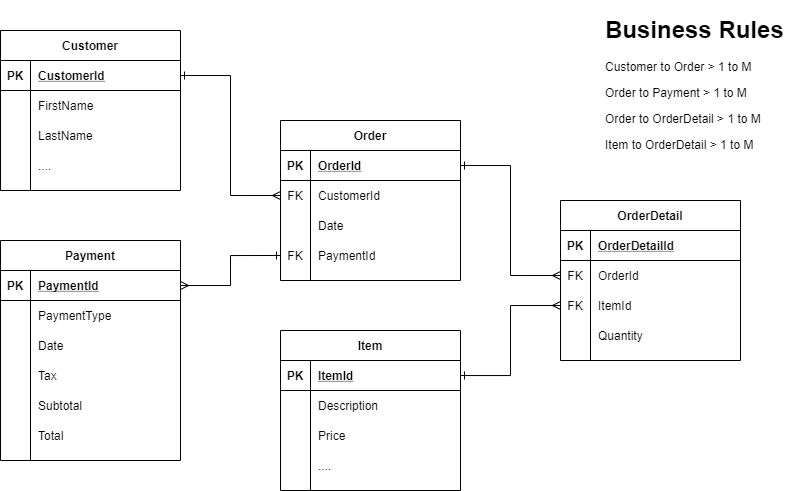

The diagram above was exported from draw.io. Its source (the exported page's mxGraphModel, read from the mxfile embedded in the PNG):
<mxGraphModel dx="981" dy="594" grid="1" gridSize="10" guides="1" tooltips="1" connect="1" arrows="1" fold="1" page="1" pageScale="1" pageWidth="850" pageHeight="1100" math="0" shadow="0">
  <root>
    <mxCell id="0" />
    <mxCell id="1" parent="0" />
    <mxCell id="H2Dzh5Yocrc7KbyR-U48-1" value="Customer" style="shape=table;startSize=30;container=1;collapsible=1;childLayout=tableLayout;fixedRows=1;rowLines=0;fontStyle=1;align=center;resizeLast=1;" vertex="1" parent="1">
      <mxGeometry x="40" y="30" width="180" height="160" as="geometry" />
    </mxCell>
    <mxCell id="H2Dzh5Yocrc7KbyR-U48-2" value="" style="shape=partialRectangle;collapsible=0;dropTarget=0;pointerEvents=0;fillColor=none;top=0;left=0;bottom=1;right=0;points=[[0,0.5],[1,0.5]];portConstraint=eastwest;" vertex="1" parent="H2Dzh5Yocrc7KbyR-U48-1">
      <mxGeometry y="30" width="180" height="30" as="geometry" />
    </mxCell>
    <mxCell id="H2Dzh5Yocrc7KbyR-U48-3" value="PK" style="shape=partialRectangle;connectable=0;fillColor=none;top=0;left=0;bottom=0;right=0;fontStyle=1;overflow=hidden;" vertex="1" parent="H2Dzh5Yocrc7KbyR-U48-2">
      <mxGeometry width="30" height="30" as="geometry" />
    </mxCell>
    <mxCell id="H2Dzh5Yocrc7KbyR-U48-4" value="CustomerId" style="shape=partialRectangle;connectable=0;fillColor=none;top=0;left=0;bottom=0;right=0;align=left;spacingLeft=6;fontStyle=5;overflow=hidden;" vertex="1" parent="H2Dzh5Yocrc7KbyR-U48-2">
      <mxGeometry x="30" width="150" height="30" as="geometry" />
    </mxCell>
    <mxCell id="H2Dzh5Yocrc7KbyR-U48-5" value="" style="shape=partialRectangle;collapsible=0;dropTarget=0;pointerEvents=0;fillColor=none;top=0;left=0;bottom=0;right=0;points=[[0,0.5],[1,0.5]];portConstraint=eastwest;" vertex="1" parent="H2Dzh5Yocrc7KbyR-U48-1">
      <mxGeometry y="60" width="180" height="30" as="geometry" />
    </mxCell>
    <mxCell id="H2Dzh5Yocrc7KbyR-U48-6" value="" style="shape=partialRectangle;connectable=0;fillColor=none;top=0;left=0;bottom=0;right=0;editable=1;overflow=hidden;" vertex="1" parent="H2Dzh5Yocrc7KbyR-U48-5">
      <mxGeometry width="30" height="30" as="geometry" />
    </mxCell>
    <mxCell id="H2Dzh5Yocrc7KbyR-U48-7" value="FirstName" style="shape=partialRectangle;connectable=0;fillColor=none;top=0;left=0;bottom=0;right=0;align=left;spacingLeft=6;overflow=hidden;" vertex="1" parent="H2Dzh5Yocrc7KbyR-U48-5">
      <mxGeometry x="30" width="150" height="30" as="geometry" />
    </mxCell>
    <mxCell id="H2Dzh5Yocrc7KbyR-U48-8" value="" style="shape=partialRectangle;collapsible=0;dropTarget=0;pointerEvents=0;fillColor=none;top=0;left=0;bottom=0;right=0;points=[[0,0.5],[1,0.5]];portConstraint=eastwest;" vertex="1" parent="H2Dzh5Yocrc7KbyR-U48-1">
      <mxGeometry y="90" width="180" height="30" as="geometry" />
    </mxCell>
    <mxCell id="H2Dzh5Yocrc7KbyR-U48-9" value="" style="shape=partialRectangle;connectable=0;fillColor=none;top=0;left=0;bottom=0;right=0;editable=1;overflow=hidden;" vertex="1" parent="H2Dzh5Yocrc7KbyR-U48-8">
      <mxGeometry width="30" height="30" as="geometry" />
    </mxCell>
    <mxCell id="H2Dzh5Yocrc7KbyR-U48-10" value="LastName" style="shape=partialRectangle;connectable=0;fillColor=none;top=0;left=0;bottom=0;right=0;align=left;spacingLeft=6;overflow=hidden;" vertex="1" parent="H2Dzh5Yocrc7KbyR-U48-8">
      <mxGeometry x="30" width="150" height="30" as="geometry" />
    </mxCell>
    <mxCell id="H2Dzh5Yocrc7KbyR-U48-11" value="" style="shape=partialRectangle;collapsible=0;dropTarget=0;pointerEvents=0;fillColor=none;top=0;left=0;bottom=0;right=0;points=[[0,0.5],[1,0.5]];portConstraint=eastwest;" vertex="1" parent="H2Dzh5Yocrc7KbyR-U48-1">
      <mxGeometry y="120" width="180" height="30" as="geometry" />
    </mxCell>
    <mxCell id="H2Dzh5Yocrc7KbyR-U48-12" value="" style="shape=partialRectangle;connectable=0;fillColor=none;top=0;left=0;bottom=0;right=0;editable=1;overflow=hidden;" vertex="1" parent="H2Dzh5Yocrc7KbyR-U48-11">
      <mxGeometry width="30" height="30" as="geometry" />
    </mxCell>
    <mxCell id="H2Dzh5Yocrc7KbyR-U48-13" value="...." style="shape=partialRectangle;connectable=0;fillColor=none;top=0;left=0;bottom=0;right=0;align=left;spacingLeft=6;overflow=hidden;" vertex="1" parent="H2Dzh5Yocrc7KbyR-U48-11">
      <mxGeometry x="30" width="150" height="30" as="geometry" />
    </mxCell>
    <mxCell id="H2Dzh5Yocrc7KbyR-U48-15" value="Item" style="shape=table;startSize=30;container=1;collapsible=1;childLayout=tableLayout;fixedRows=1;rowLines=0;fontStyle=1;align=center;resizeLast=1;" vertex="1" parent="1">
      <mxGeometry x="320" y="330" width="180" height="160" as="geometry" />
    </mxCell>
    <mxCell id="H2Dzh5Yocrc7KbyR-U48-16" value="" style="shape=partialRectangle;collapsible=0;dropTarget=0;pointerEvents=0;fillColor=none;top=0;left=0;bottom=1;right=0;points=[[0,0.5],[1,0.5]];portConstraint=eastwest;" vertex="1" parent="H2Dzh5Yocrc7KbyR-U48-15">
      <mxGeometry y="30" width="180" height="30" as="geometry" />
    </mxCell>
    <mxCell id="H2Dzh5Yocrc7KbyR-U48-17" value="PK" style="shape=partialRectangle;connectable=0;fillColor=none;top=0;left=0;bottom=0;right=0;fontStyle=1;overflow=hidden;" vertex="1" parent="H2Dzh5Yocrc7KbyR-U48-16">
      <mxGeometry width="30" height="30" as="geometry" />
    </mxCell>
    <mxCell id="H2Dzh5Yocrc7KbyR-U48-18" value="ItemId" style="shape=partialRectangle;connectable=0;fillColor=none;top=0;left=0;bottom=0;right=0;align=left;spacingLeft=6;fontStyle=5;overflow=hidden;" vertex="1" parent="H2Dzh5Yocrc7KbyR-U48-16">
      <mxGeometry x="30" width="150" height="30" as="geometry" />
    </mxCell>
    <mxCell id="H2Dzh5Yocrc7KbyR-U48-19" value="" style="shape=partialRectangle;collapsible=0;dropTarget=0;pointerEvents=0;fillColor=none;top=0;left=0;bottom=0;right=0;points=[[0,0.5],[1,0.5]];portConstraint=eastwest;" vertex="1" parent="H2Dzh5Yocrc7KbyR-U48-15">
      <mxGeometry y="60" width="180" height="30" as="geometry" />
    </mxCell>
    <mxCell id="H2Dzh5Yocrc7KbyR-U48-20" value="" style="shape=partialRectangle;connectable=0;fillColor=none;top=0;left=0;bottom=0;right=0;editable=1;overflow=hidden;" vertex="1" parent="H2Dzh5Yocrc7KbyR-U48-19">
      <mxGeometry width="30" height="30" as="geometry" />
    </mxCell>
    <mxCell id="H2Dzh5Yocrc7KbyR-U48-21" value="Description" style="shape=partialRectangle;connectable=0;fillColor=none;top=0;left=0;bottom=0;right=0;align=left;spacingLeft=6;overflow=hidden;" vertex="1" parent="H2Dzh5Yocrc7KbyR-U48-19">
      <mxGeometry x="30" width="150" height="30" as="geometry" />
    </mxCell>
    <mxCell id="H2Dzh5Yocrc7KbyR-U48-22" value="" style="shape=partialRectangle;collapsible=0;dropTarget=0;pointerEvents=0;fillColor=none;top=0;left=0;bottom=0;right=0;points=[[0,0.5],[1,0.5]];portConstraint=eastwest;" vertex="1" parent="H2Dzh5Yocrc7KbyR-U48-15">
      <mxGeometry y="90" width="180" height="30" as="geometry" />
    </mxCell>
    <mxCell id="H2Dzh5Yocrc7KbyR-U48-23" value="" style="shape=partialRectangle;connectable=0;fillColor=none;top=0;left=0;bottom=0;right=0;editable=1;overflow=hidden;" vertex="1" parent="H2Dzh5Yocrc7KbyR-U48-22">
      <mxGeometry width="30" height="30" as="geometry" />
    </mxCell>
    <mxCell id="H2Dzh5Yocrc7KbyR-U48-24" value="Price" style="shape=partialRectangle;connectable=0;fillColor=none;top=0;left=0;bottom=0;right=0;align=left;spacingLeft=6;overflow=hidden;" vertex="1" parent="H2Dzh5Yocrc7KbyR-U48-22">
      <mxGeometry x="30" width="150" height="30" as="geometry" />
    </mxCell>
    <mxCell id="H2Dzh5Yocrc7KbyR-U48-25" value="" style="shape=partialRectangle;collapsible=0;dropTarget=0;pointerEvents=0;fillColor=none;top=0;left=0;bottom=0;right=0;points=[[0,0.5],[1,0.5]];portConstraint=eastwest;" vertex="1" parent="H2Dzh5Yocrc7KbyR-U48-15">
      <mxGeometry y="120" width="180" height="30" as="geometry" />
    </mxCell>
    <mxCell id="H2Dzh5Yocrc7KbyR-U48-26" value="" style="shape=partialRectangle;connectable=0;fillColor=none;top=0;left=0;bottom=0;right=0;editable=1;overflow=hidden;" vertex="1" parent="H2Dzh5Yocrc7KbyR-U48-25">
      <mxGeometry width="30" height="30" as="geometry" />
    </mxCell>
    <mxCell id="H2Dzh5Yocrc7KbyR-U48-27" value="...." style="shape=partialRectangle;connectable=0;fillColor=none;top=0;left=0;bottom=0;right=0;align=left;spacingLeft=6;overflow=hidden;" vertex="1" parent="H2Dzh5Yocrc7KbyR-U48-25">
      <mxGeometry x="30" width="150" height="30" as="geometry" />
    </mxCell>
    <mxCell id="H2Dzh5Yocrc7KbyR-U48-28" value="Order" style="shape=table;startSize=30;container=1;collapsible=1;childLayout=tableLayout;fixedRows=1;rowLines=0;fontStyle=1;align=center;resizeLast=1;" vertex="1" parent="1">
      <mxGeometry x="320" y="120" width="180" height="160" as="geometry" />
    </mxCell>
    <mxCell id="H2Dzh5Yocrc7KbyR-U48-29" value="" style="shape=partialRectangle;collapsible=0;dropTarget=0;pointerEvents=0;fillColor=none;top=0;left=0;bottom=1;right=0;points=[[0,0.5],[1,0.5]];portConstraint=eastwest;" vertex="1" parent="H2Dzh5Yocrc7KbyR-U48-28">
      <mxGeometry y="30" width="180" height="30" as="geometry" />
    </mxCell>
    <mxCell id="H2Dzh5Yocrc7KbyR-U48-30" value="PK" style="shape=partialRectangle;connectable=0;fillColor=none;top=0;left=0;bottom=0;right=0;fontStyle=1;overflow=hidden;" vertex="1" parent="H2Dzh5Yocrc7KbyR-U48-29">
      <mxGeometry width="30" height="30" as="geometry" />
    </mxCell>
    <mxCell id="H2Dzh5Yocrc7KbyR-U48-31" value="OrderId" style="shape=partialRectangle;connectable=0;fillColor=none;top=0;left=0;bottom=0;right=0;align=left;spacingLeft=6;fontStyle=5;overflow=hidden;" vertex="1" parent="H2Dzh5Yocrc7KbyR-U48-29">
      <mxGeometry x="30" width="150" height="30" as="geometry" />
    </mxCell>
    <mxCell id="H2Dzh5Yocrc7KbyR-U48-41" value="" style="shape=partialRectangle;collapsible=0;dropTarget=0;pointerEvents=0;fillColor=none;top=0;left=0;bottom=0;right=0;points=[[0,0.5],[1,0.5]];portConstraint=eastwest;" vertex="1" parent="H2Dzh5Yocrc7KbyR-U48-28">
      <mxGeometry y="60" width="180" height="30" as="geometry" />
    </mxCell>
    <mxCell id="H2Dzh5Yocrc7KbyR-U48-42" value="FK" style="shape=partialRectangle;connectable=0;fillColor=none;top=0;left=0;bottom=0;right=0;fontStyle=0;overflow=hidden;" vertex="1" parent="H2Dzh5Yocrc7KbyR-U48-41">
      <mxGeometry width="30" height="30" as="geometry" />
    </mxCell>
    <mxCell id="H2Dzh5Yocrc7KbyR-U48-43" value="CustomerId" style="shape=partialRectangle;connectable=0;fillColor=none;top=0;left=0;bottom=0;right=0;align=left;spacingLeft=6;fontStyle=0;overflow=hidden;" vertex="1" parent="H2Dzh5Yocrc7KbyR-U48-41">
      <mxGeometry x="30" width="150" height="30" as="geometry" />
    </mxCell>
    <mxCell id="H2Dzh5Yocrc7KbyR-U48-32" value="" style="shape=partialRectangle;collapsible=0;dropTarget=0;pointerEvents=0;fillColor=none;top=0;left=0;bottom=0;right=0;points=[[0,0.5],[1,0.5]];portConstraint=eastwest;" vertex="1" parent="H2Dzh5Yocrc7KbyR-U48-28">
      <mxGeometry y="90" width="180" height="30" as="geometry" />
    </mxCell>
    <mxCell id="H2Dzh5Yocrc7KbyR-U48-33" value="" style="shape=partialRectangle;connectable=0;fillColor=none;top=0;left=0;bottom=0;right=0;editable=1;overflow=hidden;" vertex="1" parent="H2Dzh5Yocrc7KbyR-U48-32">
      <mxGeometry width="30" height="30" as="geometry" />
    </mxCell>
    <mxCell id="H2Dzh5Yocrc7KbyR-U48-34" value="Date" style="shape=partialRectangle;connectable=0;fillColor=none;top=0;left=0;bottom=0;right=0;align=left;spacingLeft=6;overflow=hidden;" vertex="1" parent="H2Dzh5Yocrc7KbyR-U48-32">
      <mxGeometry x="30" width="150" height="30" as="geometry" />
    </mxCell>
    <mxCell id="H2Dzh5Yocrc7KbyR-U48-38" value="" style="shape=partialRectangle;collapsible=0;dropTarget=0;pointerEvents=0;fillColor=none;top=0;left=0;bottom=0;right=0;points=[[0,0.5],[1,0.5]];portConstraint=eastwest;" vertex="1" parent="H2Dzh5Yocrc7KbyR-U48-28">
      <mxGeometry y="120" width="180" height="30" as="geometry" />
    </mxCell>
    <mxCell id="H2Dzh5Yocrc7KbyR-U48-39" value="FK" style="shape=partialRectangle;connectable=0;fillColor=none;top=0;left=0;bottom=0;right=0;editable=1;overflow=hidden;" vertex="1" parent="H2Dzh5Yocrc7KbyR-U48-38">
      <mxGeometry width="30" height="30" as="geometry" />
    </mxCell>
    <mxCell id="H2Dzh5Yocrc7KbyR-U48-40" value="PaymentId" style="shape=partialRectangle;connectable=0;fillColor=none;top=0;left=0;bottom=0;right=0;align=left;spacingLeft=6;overflow=hidden;" vertex="1" parent="H2Dzh5Yocrc7KbyR-U48-38">
      <mxGeometry x="30" width="150" height="30" as="geometry" />
    </mxCell>
    <mxCell id="H2Dzh5Yocrc7KbyR-U48-44" style="edgeStyle=orthogonalEdgeStyle;rounded=0;orthogonalLoop=1;jettySize=auto;html=1;entryX=0;entryY=0.5;entryDx=0;entryDy=0;endArrow=ERmany;endFill=0;startArrow=ERone;startFill=0;" edge="1" parent="1" source="H2Dzh5Yocrc7KbyR-U48-2" target="H2Dzh5Yocrc7KbyR-U48-41">
      <mxGeometry relative="1" as="geometry" />
    </mxCell>
    <mxCell id="H2Dzh5Yocrc7KbyR-U48-45" value="Payment" style="shape=table;startSize=30;container=1;collapsible=1;childLayout=tableLayout;fixedRows=1;rowLines=0;fontStyle=1;align=center;resizeLast=1;" vertex="1" parent="1">
      <mxGeometry x="40" y="240" width="180" height="220" as="geometry" />
    </mxCell>
    <mxCell id="H2Dzh5Yocrc7KbyR-U48-46" value="" style="shape=partialRectangle;collapsible=0;dropTarget=0;pointerEvents=0;fillColor=none;top=0;left=0;bottom=1;right=0;points=[[0,0.5],[1,0.5]];portConstraint=eastwest;" vertex="1" parent="H2Dzh5Yocrc7KbyR-U48-45">
      <mxGeometry y="30" width="180" height="30" as="geometry" />
    </mxCell>
    <mxCell id="H2Dzh5Yocrc7KbyR-U48-47" value="PK" style="shape=partialRectangle;connectable=0;fillColor=none;top=0;left=0;bottom=0;right=0;fontStyle=1;overflow=hidden;" vertex="1" parent="H2Dzh5Yocrc7KbyR-U48-46">
      <mxGeometry width="30" height="30" as="geometry" />
    </mxCell>
    <mxCell id="H2Dzh5Yocrc7KbyR-U48-48" value="PaymentId" style="shape=partialRectangle;connectable=0;fillColor=none;top=0;left=0;bottom=0;right=0;align=left;spacingLeft=6;fontStyle=5;overflow=hidden;" vertex="1" parent="H2Dzh5Yocrc7KbyR-U48-46">
      <mxGeometry x="30" width="150" height="30" as="geometry" />
    </mxCell>
    <mxCell id="H2Dzh5Yocrc7KbyR-U48-49" value="" style="shape=partialRectangle;collapsible=0;dropTarget=0;pointerEvents=0;fillColor=none;top=0;left=0;bottom=0;right=0;points=[[0,0.5],[1,0.5]];portConstraint=eastwest;" vertex="1" parent="H2Dzh5Yocrc7KbyR-U48-45">
      <mxGeometry y="60" width="180" height="30" as="geometry" />
    </mxCell>
    <mxCell id="H2Dzh5Yocrc7KbyR-U48-50" value="" style="shape=partialRectangle;connectable=0;fillColor=none;top=0;left=0;bottom=0;right=0;editable=1;overflow=hidden;" vertex="1" parent="H2Dzh5Yocrc7KbyR-U48-49">
      <mxGeometry width="30" height="30" as="geometry" />
    </mxCell>
    <mxCell id="H2Dzh5Yocrc7KbyR-U48-51" value="PaymentType" style="shape=partialRectangle;connectable=0;fillColor=none;top=0;left=0;bottom=0;right=0;align=left;spacingLeft=6;overflow=hidden;" vertex="1" parent="H2Dzh5Yocrc7KbyR-U48-49">
      <mxGeometry x="30" width="150" height="30" as="geometry" />
    </mxCell>
    <mxCell id="H2Dzh5Yocrc7KbyR-U48-62" value="" style="shape=partialRectangle;collapsible=0;dropTarget=0;pointerEvents=0;fillColor=none;top=0;left=0;bottom=0;right=0;points=[[0,0.5],[1,0.5]];portConstraint=eastwest;" vertex="1" parent="H2Dzh5Yocrc7KbyR-U48-45">
      <mxGeometry y="90" width="180" height="30" as="geometry" />
    </mxCell>
    <mxCell id="H2Dzh5Yocrc7KbyR-U48-63" value="" style="shape=partialRectangle;connectable=0;fillColor=none;top=0;left=0;bottom=0;right=0;editable=1;overflow=hidden;" vertex="1" parent="H2Dzh5Yocrc7KbyR-U48-62">
      <mxGeometry width="30" height="30" as="geometry" />
    </mxCell>
    <mxCell id="H2Dzh5Yocrc7KbyR-U48-64" value="Date" style="shape=partialRectangle;connectable=0;fillColor=none;top=0;left=0;bottom=0;right=0;align=left;spacingLeft=6;overflow=hidden;" vertex="1" parent="H2Dzh5Yocrc7KbyR-U48-62">
      <mxGeometry x="30" width="150" height="30" as="geometry" />
    </mxCell>
    <mxCell id="H2Dzh5Yocrc7KbyR-U48-52" value="" style="shape=partialRectangle;collapsible=0;dropTarget=0;pointerEvents=0;fillColor=none;top=0;left=0;bottom=0;right=0;points=[[0,0.5],[1,0.5]];portConstraint=eastwest;" vertex="1" parent="H2Dzh5Yocrc7KbyR-U48-45">
      <mxGeometry y="120" width="180" height="30" as="geometry" />
    </mxCell>
    <mxCell id="H2Dzh5Yocrc7KbyR-U48-53" value="" style="shape=partialRectangle;connectable=0;fillColor=none;top=0;left=0;bottom=0;right=0;editable=1;overflow=hidden;" vertex="1" parent="H2Dzh5Yocrc7KbyR-U48-52">
      <mxGeometry width="30" height="30" as="geometry" />
    </mxCell>
    <mxCell id="H2Dzh5Yocrc7KbyR-U48-54" value="Tax" style="shape=partialRectangle;connectable=0;fillColor=none;top=0;left=0;bottom=0;right=0;align=left;spacingLeft=6;overflow=hidden;" vertex="1" parent="H2Dzh5Yocrc7KbyR-U48-52">
      <mxGeometry x="30" width="150" height="30" as="geometry" />
    </mxCell>
    <mxCell id="H2Dzh5Yocrc7KbyR-U48-55" value="" style="shape=partialRectangle;collapsible=0;dropTarget=0;pointerEvents=0;fillColor=none;top=0;left=0;bottom=0;right=0;points=[[0,0.5],[1,0.5]];portConstraint=eastwest;" vertex="1" parent="H2Dzh5Yocrc7KbyR-U48-45">
      <mxGeometry y="150" width="180" height="30" as="geometry" />
    </mxCell>
    <mxCell id="H2Dzh5Yocrc7KbyR-U48-56" value="" style="shape=partialRectangle;connectable=0;fillColor=none;top=0;left=0;bottom=0;right=0;editable=1;overflow=hidden;" vertex="1" parent="H2Dzh5Yocrc7KbyR-U48-55">
      <mxGeometry width="30" height="30" as="geometry" />
    </mxCell>
    <mxCell id="H2Dzh5Yocrc7KbyR-U48-57" value="Subtotal" style="shape=partialRectangle;connectable=0;fillColor=none;top=0;left=0;bottom=0;right=0;align=left;spacingLeft=6;overflow=hidden;" vertex="1" parent="H2Dzh5Yocrc7KbyR-U48-55">
      <mxGeometry x="30" width="150" height="30" as="geometry" />
    </mxCell>
    <mxCell id="H2Dzh5Yocrc7KbyR-U48-58" value="" style="shape=partialRectangle;collapsible=0;dropTarget=0;pointerEvents=0;fillColor=none;top=0;left=0;bottom=0;right=0;points=[[0,0.5],[1,0.5]];portConstraint=eastwest;" vertex="1" parent="H2Dzh5Yocrc7KbyR-U48-45">
      <mxGeometry y="180" width="180" height="30" as="geometry" />
    </mxCell>
    <mxCell id="H2Dzh5Yocrc7KbyR-U48-59" value="" style="shape=partialRectangle;connectable=0;fillColor=none;top=0;left=0;bottom=0;right=0;editable=1;overflow=hidden;" vertex="1" parent="H2Dzh5Yocrc7KbyR-U48-58">
      <mxGeometry width="30" height="30" as="geometry" />
    </mxCell>
    <mxCell id="H2Dzh5Yocrc7KbyR-U48-60" value="Total" style="shape=partialRectangle;connectable=0;fillColor=none;top=0;left=0;bottom=0;right=0;align=left;spacingLeft=6;overflow=hidden;" vertex="1" parent="H2Dzh5Yocrc7KbyR-U48-58">
      <mxGeometry x="30" width="150" height="30" as="geometry" />
    </mxCell>
    <mxCell id="H2Dzh5Yocrc7KbyR-U48-65" style="edgeStyle=orthogonalEdgeStyle;rounded=0;orthogonalLoop=1;jettySize=auto;html=1;entryX=0;entryY=0.5;entryDx=0;entryDy=0;startArrow=ERmany;startFill=0;endArrow=ERone;endFill=0;" edge="1" parent="1" source="H2Dzh5Yocrc7KbyR-U48-46" target="H2Dzh5Yocrc7KbyR-U48-38">
      <mxGeometry relative="1" as="geometry" />
    </mxCell>
    <mxCell id="H2Dzh5Yocrc7KbyR-U48-66" value="OrderDetail" style="shape=table;startSize=30;container=1;collapsible=1;childLayout=tableLayout;fixedRows=1;rowLines=0;fontStyle=1;align=center;resizeLast=1;" vertex="1" parent="1">
      <mxGeometry x="600" y="200" width="180" height="160" as="geometry" />
    </mxCell>
    <mxCell id="H2Dzh5Yocrc7KbyR-U48-67" value="" style="shape=partialRectangle;collapsible=0;dropTarget=0;pointerEvents=0;fillColor=none;top=0;left=0;bottom=1;right=0;points=[[0,0.5],[1,0.5]];portConstraint=eastwest;" vertex="1" parent="H2Dzh5Yocrc7KbyR-U48-66">
      <mxGeometry y="30" width="180" height="30" as="geometry" />
    </mxCell>
    <mxCell id="H2Dzh5Yocrc7KbyR-U48-68" value="PK" style="shape=partialRectangle;connectable=0;fillColor=none;top=0;left=0;bottom=0;right=0;fontStyle=1;overflow=hidden;" vertex="1" parent="H2Dzh5Yocrc7KbyR-U48-67">
      <mxGeometry width="30" height="30" as="geometry" />
    </mxCell>
    <mxCell id="H2Dzh5Yocrc7KbyR-U48-69" value="OrderDetailId" style="shape=partialRectangle;connectable=0;fillColor=none;top=0;left=0;bottom=0;right=0;align=left;spacingLeft=6;fontStyle=5;overflow=hidden;" vertex="1" parent="H2Dzh5Yocrc7KbyR-U48-67">
      <mxGeometry x="30" width="150" height="30" as="geometry" />
    </mxCell>
    <mxCell id="H2Dzh5Yocrc7KbyR-U48-79" value="" style="shape=partialRectangle;collapsible=0;dropTarget=0;pointerEvents=0;fillColor=none;top=0;left=0;bottom=0;right=0;points=[[0,0.5],[1,0.5]];portConstraint=eastwest;" vertex="1" parent="H2Dzh5Yocrc7KbyR-U48-66">
      <mxGeometry y="60" width="180" height="30" as="geometry" />
    </mxCell>
    <mxCell id="H2Dzh5Yocrc7KbyR-U48-80" value="FK" style="shape=partialRectangle;connectable=0;fillColor=none;top=0;left=0;bottom=0;right=0;fontStyle=0;overflow=hidden;" vertex="1" parent="H2Dzh5Yocrc7KbyR-U48-79">
      <mxGeometry width="30" height="30" as="geometry" />
    </mxCell>
    <mxCell id="H2Dzh5Yocrc7KbyR-U48-81" value="OrderId" style="shape=partialRectangle;connectable=0;fillColor=none;top=0;left=0;bottom=0;right=0;align=left;spacingLeft=6;fontStyle=0;overflow=hidden;" vertex="1" parent="H2Dzh5Yocrc7KbyR-U48-79">
      <mxGeometry x="30" width="150" height="30" as="geometry" />
    </mxCell>
    <mxCell id="H2Dzh5Yocrc7KbyR-U48-86" value="" style="shape=partialRectangle;collapsible=0;dropTarget=0;pointerEvents=0;fillColor=none;top=0;left=0;bottom=0;right=0;points=[[0,0.5],[1,0.5]];portConstraint=eastwest;" vertex="1" parent="H2Dzh5Yocrc7KbyR-U48-66">
      <mxGeometry y="90" width="180" height="30" as="geometry" />
    </mxCell>
    <mxCell id="H2Dzh5Yocrc7KbyR-U48-87" value="FK" style="shape=partialRectangle;connectable=0;fillColor=none;top=0;left=0;bottom=0;right=0;fontStyle=0;overflow=hidden;" vertex="1" parent="H2Dzh5Yocrc7KbyR-U48-86">
      <mxGeometry width="30" height="30" as="geometry" />
    </mxCell>
    <mxCell id="H2Dzh5Yocrc7KbyR-U48-88" value="ItemId" style="shape=partialRectangle;connectable=0;fillColor=none;top=0;left=0;bottom=0;right=0;align=left;spacingLeft=6;fontStyle=0;overflow=hidden;" vertex="1" parent="H2Dzh5Yocrc7KbyR-U48-86">
      <mxGeometry x="30" width="150" height="30" as="geometry" />
    </mxCell>
    <mxCell id="H2Dzh5Yocrc7KbyR-U48-70" value="" style="shape=partialRectangle;collapsible=0;dropTarget=0;pointerEvents=0;fillColor=none;top=0;left=0;bottom=0;right=0;points=[[0,0.5],[1,0.5]];portConstraint=eastwest;" vertex="1" parent="H2Dzh5Yocrc7KbyR-U48-66">
      <mxGeometry y="120" width="180" height="30" as="geometry" />
    </mxCell>
    <mxCell id="H2Dzh5Yocrc7KbyR-U48-71" value="" style="shape=partialRectangle;connectable=0;fillColor=none;top=0;left=0;bottom=0;right=0;editable=1;overflow=hidden;" vertex="1" parent="H2Dzh5Yocrc7KbyR-U48-70">
      <mxGeometry width="30" height="30" as="geometry" />
    </mxCell>
    <mxCell id="H2Dzh5Yocrc7KbyR-U48-72" value="Quantity" style="shape=partialRectangle;connectable=0;fillColor=none;top=0;left=0;bottom=0;right=0;align=left;spacingLeft=6;overflow=hidden;" vertex="1" parent="H2Dzh5Yocrc7KbyR-U48-70">
      <mxGeometry x="30" width="150" height="30" as="geometry" />
    </mxCell>
    <mxCell id="H2Dzh5Yocrc7KbyR-U48-89" style="edgeStyle=orthogonalEdgeStyle;rounded=0;orthogonalLoop=1;jettySize=auto;html=1;entryX=0;entryY=0.5;entryDx=0;entryDy=0;startArrow=ERone;startFill=0;endArrow=ERmany;endFill=0;" edge="1" parent="1" source="H2Dzh5Yocrc7KbyR-U48-16" target="H2Dzh5Yocrc7KbyR-U48-86">
      <mxGeometry relative="1" as="geometry" />
    </mxCell>
    <mxCell id="H2Dzh5Yocrc7KbyR-U48-90" style="edgeStyle=orthogonalEdgeStyle;rounded=0;orthogonalLoop=1;jettySize=auto;html=1;entryX=0;entryY=0.5;entryDx=0;entryDy=0;startArrow=ERone;startFill=0;endArrow=ERmany;endFill=0;" edge="1" parent="1" source="H2Dzh5Yocrc7KbyR-U48-29" target="H2Dzh5Yocrc7KbyR-U48-79">
      <mxGeometry relative="1" as="geometry" />
    </mxCell>
    <mxCell id="H2Dzh5Yocrc7KbyR-U48-93" value="&lt;h1&gt;Business Rules&lt;/h1&gt;&lt;p&gt;Customer to Order &amp;gt; 1 to M&lt;/p&gt;&lt;p&gt;Order to Payment &amp;gt; 1 to M&lt;/p&gt;&lt;p&gt;Order to OrderDetail &amp;gt; 1 to M&lt;/p&gt;&lt;p&gt;Item to OrderDetail &amp;gt; 1 to M&lt;/p&gt;&lt;p&gt;&lt;br&gt;&lt;/p&gt;" style="text;html=1;strokeColor=none;fillColor=none;spacing=5;spacingTop=-20;whiteSpace=wrap;overflow=hidden;rounded=0;" vertex="1" parent="1">
      <mxGeometry x="640" y="10" width="190" height="150" as="geometry" />
    </mxCell>
  </root>
</mxGraphModel>